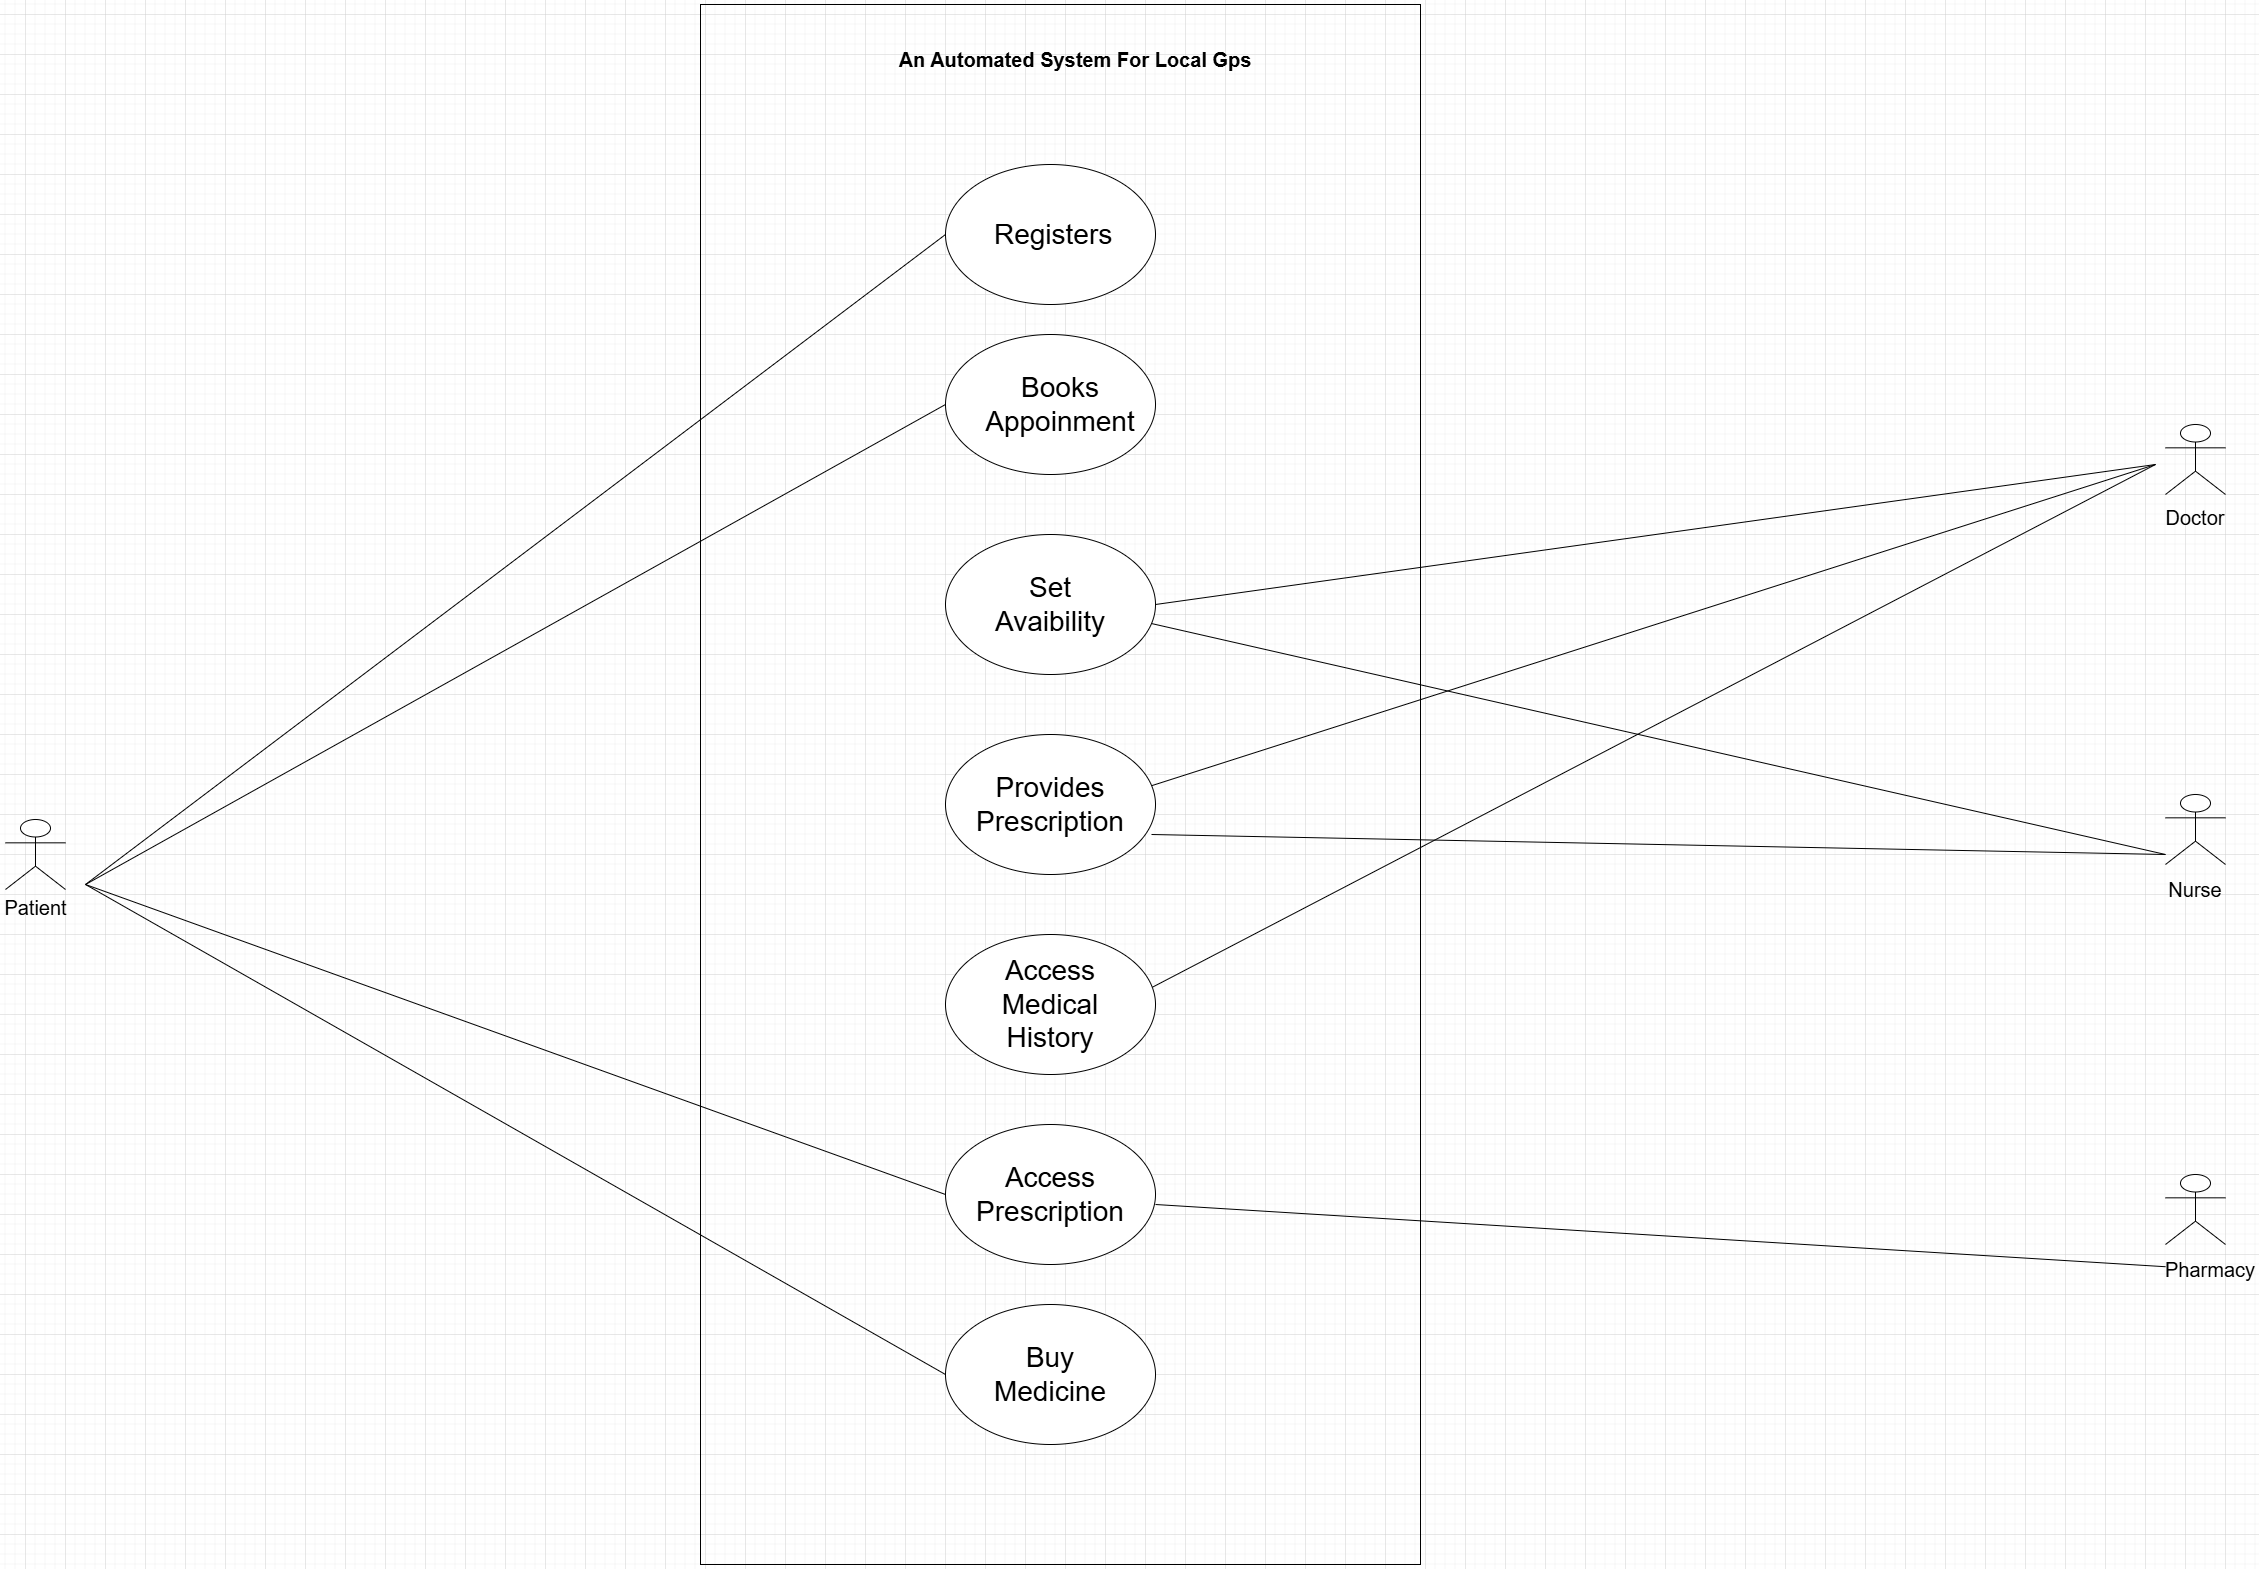

The diagram above was exported from draw.io. Its source (the exported page's mxGraphModel, read from the mxfile embedded in the PNG):
<mxGraphModel dx="5027" dy="2088" grid="1" gridSize="10" guides="1" tooltips="1" connect="1" arrows="1" fold="1" page="1" pageScale="1" pageWidth="827" pageHeight="1169" math="0" shadow="0">
  <root>
    <mxCell id="0" />
    <mxCell id="1" parent="0" />
    <mxCell id="OK2OBcOgKMvEiMr-RDZd-8" value="" style="rounded=0;whiteSpace=wrap;html=1;fillColor=none;" parent="1" vertex="1">
      <mxGeometry x="75" y="30" width="720" height="1560" as="geometry" />
    </mxCell>
    <mxCell id="OK2OBcOgKMvEiMr-RDZd-9" value="" style="ellipse;whiteSpace=wrap;html=1;" parent="1" vertex="1">
      <mxGeometry x="320" y="190" width="210" height="140" as="geometry" />
    </mxCell>
    <mxCell id="OK2OBcOgKMvEiMr-RDZd-16" value="&lt;font style=&quot;font-size: 28px;&quot;&gt;Registers&lt;/font&gt;" style="text;html=1;align=left;verticalAlign=middle;whiteSpace=wrap;rounded=0;" parent="1" vertex="1">
      <mxGeometry x="367" y="245" width="116" height="30" as="geometry" />
    </mxCell>
    <mxCell id="OK2OBcOgKMvEiMr-RDZd-17" value="" style="ellipse;whiteSpace=wrap;html=1;" parent="1" vertex="1">
      <mxGeometry x="320" y="360" width="210" height="140" as="geometry" />
    </mxCell>
    <mxCell id="OK2OBcOgKMvEiMr-RDZd-18" value="&lt;font style=&quot;font-size: 28px;&quot;&gt;Books Appoinment&lt;/font&gt;" style="text;html=1;align=center;verticalAlign=middle;whiteSpace=wrap;rounded=0;" parent="1" vertex="1">
      <mxGeometry x="358" y="390" width="154" height="80" as="geometry" />
    </mxCell>
    <mxCell id="OK2OBcOgKMvEiMr-RDZd-20" value="" style="ellipse;whiteSpace=wrap;html=1;" parent="1" vertex="1">
      <mxGeometry x="320" y="560" width="210" height="140" as="geometry" />
    </mxCell>
    <mxCell id="OK2OBcOgKMvEiMr-RDZd-21" value="&lt;font style=&quot;font-size: 28px;&quot;&gt;Set Avaibility&lt;/font&gt;" style="text;html=1;align=center;verticalAlign=middle;whiteSpace=wrap;rounded=0;" parent="1" vertex="1">
      <mxGeometry x="348" y="590" width="154" height="80" as="geometry" />
    </mxCell>
    <mxCell id="OK2OBcOgKMvEiMr-RDZd-22" value="" style="ellipse;whiteSpace=wrap;html=1;" parent="1" vertex="1">
      <mxGeometry x="320" y="760" width="210" height="140" as="geometry" />
    </mxCell>
    <mxCell id="OK2OBcOgKMvEiMr-RDZd-23" value="&lt;font style=&quot;font-size: 28px;&quot;&gt;Provides Prescription&lt;/font&gt;" style="text;html=1;align=center;verticalAlign=middle;whiteSpace=wrap;rounded=0;" parent="1" vertex="1">
      <mxGeometry x="348" y="790" width="154" height="80" as="geometry" />
    </mxCell>
    <mxCell id="OK2OBcOgKMvEiMr-RDZd-26" value="" style="ellipse;whiteSpace=wrap;html=1;" parent="1" vertex="1">
      <mxGeometry x="320" y="960" width="210" height="140" as="geometry" />
    </mxCell>
    <mxCell id="OK2OBcOgKMvEiMr-RDZd-27" value="&lt;font style=&quot;font-size: 28px;&quot;&gt;Access Medical History&lt;/font&gt;" style="text;html=1;align=center;verticalAlign=middle;whiteSpace=wrap;rounded=0;" parent="1" vertex="1">
      <mxGeometry x="348" y="990" width="154" height="80" as="geometry" />
    </mxCell>
    <mxCell id="OK2OBcOgKMvEiMr-RDZd-30" value="" style="ellipse;whiteSpace=wrap;html=1;" parent="1" vertex="1">
      <mxGeometry x="320" y="1150" width="210" height="140" as="geometry" />
    </mxCell>
    <mxCell id="OK2OBcOgKMvEiMr-RDZd-32" value="" style="ellipse;whiteSpace=wrap;html=1;" parent="1" vertex="1">
      <mxGeometry x="320" y="1330" width="210" height="140" as="geometry" />
    </mxCell>
    <mxCell id="OK2OBcOgKMvEiMr-RDZd-33" value="&lt;font style=&quot;font-size: 28px;&quot;&gt;Access Prescription&lt;/font&gt;" style="text;html=1;align=center;verticalAlign=middle;whiteSpace=wrap;rounded=0;" parent="1" vertex="1">
      <mxGeometry x="348" y="1180" width="154" height="80" as="geometry" />
    </mxCell>
    <mxCell id="OK2OBcOgKMvEiMr-RDZd-37" value="&lt;font style=&quot;font-size: 20px;&quot;&gt;Patient&lt;/font&gt;" style="shape=umlActor;html=1;verticalLabelPosition=bottom;verticalAlign=top;align=center;" parent="1" vertex="1">
      <mxGeometry x="-620" y="845" width="60" height="70" as="geometry" />
    </mxCell>
    <mxCell id="OK2OBcOgKMvEiMr-RDZd-39" value="" style="shape=umlActor;html=1;verticalLabelPosition=bottom;verticalAlign=top;align=center;" parent="1" vertex="1">
      <mxGeometry x="1540" y="450" width="60" height="70" as="geometry" />
    </mxCell>
    <mxCell id="OK2OBcOgKMvEiMr-RDZd-40" value="" style="shape=umlActor;html=1;verticalLabelPosition=bottom;verticalAlign=top;align=center;" parent="1" vertex="1">
      <mxGeometry x="1540" y="820" width="60" height="70" as="geometry" />
    </mxCell>
    <mxCell id="OK2OBcOgKMvEiMr-RDZd-41" value="" style="shape=umlActor;html=1;verticalLabelPosition=bottom;verticalAlign=top;align=center;" parent="1" vertex="1">
      <mxGeometry x="1540" y="1200" width="60" height="70" as="geometry" />
    </mxCell>
    <mxCell id="OK2OBcOgKMvEiMr-RDZd-42" value="&lt;font style=&quot;font-size: 20px;&quot;&gt;Doctor&lt;/font&gt;" style="text;html=1;align=center;verticalAlign=middle;whiteSpace=wrap;rounded=0;" parent="1" vertex="1">
      <mxGeometry x="1540" y="530" width="60" height="25" as="geometry" />
    </mxCell>
    <mxCell id="OK2OBcOgKMvEiMr-RDZd-43" value="&lt;font style=&quot;font-size: 20px;&quot;&gt;Nurse&lt;/font&gt;" style="text;html=1;align=center;verticalAlign=middle;whiteSpace=wrap;rounded=0;" parent="1" vertex="1">
      <mxGeometry x="1540" y="900" width="60" height="30" as="geometry" />
    </mxCell>
    <mxCell id="OK2OBcOgKMvEiMr-RDZd-44" value="&lt;font style=&quot;font-size: 20px;&quot;&gt;Pharmacy&lt;/font&gt;" style="text;html=1;align=center;verticalAlign=middle;whiteSpace=wrap;rounded=0;" parent="1" vertex="1">
      <mxGeometry x="1540" y="1280" width="90" height="30" as="geometry" />
    </mxCell>
    <mxCell id="OK2OBcOgKMvEiMr-RDZd-45" value="" style="endArrow=none;html=1;rounded=0;entryX=0;entryY=0.5;entryDx=0;entryDy=0;" parent="1" target="OK2OBcOgKMvEiMr-RDZd-9" edge="1">
      <mxGeometry width="50" height="50" relative="1" as="geometry">
        <mxPoint x="-540" y="910" as="sourcePoint" />
        <mxPoint x="140" y="330" as="targetPoint" />
      </mxGeometry>
    </mxCell>
    <mxCell id="OK2OBcOgKMvEiMr-RDZd-47" value="" style="endArrow=none;html=1;rounded=0;entryX=0;entryY=0.5;entryDx=0;entryDy=0;" parent="1" target="OK2OBcOgKMvEiMr-RDZd-17" edge="1">
      <mxGeometry width="50" height="50" relative="1" as="geometry">
        <mxPoint x="-540" y="910" as="sourcePoint" />
        <mxPoint x="348" y="351.5" as="targetPoint" />
      </mxGeometry>
    </mxCell>
    <mxCell id="OK2OBcOgKMvEiMr-RDZd-49" value="" style="endArrow=none;html=1;rounded=0;entryX=0;entryY=0.5;entryDx=0;entryDy=0;" parent="1" target="OK2OBcOgKMvEiMr-RDZd-32" edge="1">
      <mxGeometry width="50" height="50" relative="1" as="geometry">
        <mxPoint x="-540" y="910" as="sourcePoint" />
        <mxPoint x="288.19" y="1073.25" as="targetPoint" />
      </mxGeometry>
    </mxCell>
    <mxCell id="OK2OBcOgKMvEiMr-RDZd-50" value="" style="endArrow=none;html=1;rounded=0;" parent="1" edge="1">
      <mxGeometry width="50" height="50" relative="1" as="geometry">
        <mxPoint x="530" y="630" as="sourcePoint" />
        <mxPoint x="1530" y="490" as="targetPoint" />
      </mxGeometry>
    </mxCell>
    <mxCell id="OK2OBcOgKMvEiMr-RDZd-51" value="" style="endArrow=none;html=1;rounded=0;exitX=0.983;exitY=0.365;exitDx=0;exitDy=0;exitPerimeter=0;" parent="1" source="OK2OBcOgKMvEiMr-RDZd-22" edge="1">
      <mxGeometry width="50" height="50" relative="1" as="geometry">
        <mxPoint x="530" y="810" as="sourcePoint" />
        <mxPoint x="1530" y="490" as="targetPoint" />
      </mxGeometry>
    </mxCell>
    <mxCell id="OK2OBcOgKMvEiMr-RDZd-52" value="" style="endArrow=none;html=1;rounded=0;exitX=0.986;exitY=0.376;exitDx=0;exitDy=0;exitPerimeter=0;" parent="1" source="OK2OBcOgKMvEiMr-RDZd-26" edge="1">
      <mxGeometry width="50" height="50" relative="1" as="geometry">
        <mxPoint x="530" y="1180" as="sourcePoint" />
        <mxPoint x="1530" y="490" as="targetPoint" />
      </mxGeometry>
    </mxCell>
    <mxCell id="OK2OBcOgKMvEiMr-RDZd-53" value="" style="endArrow=none;html=1;rounded=0;entryX=0;entryY=0.5;entryDx=0;entryDy=0;" parent="1" edge="1" target="OK2OBcOgKMvEiMr-RDZd-30">
      <mxGeometry width="50" height="50" relative="1" as="geometry">
        <mxPoint x="-540" y="910" as="sourcePoint" />
        <mxPoint x="327" y="1360.5" as="targetPoint" />
      </mxGeometry>
    </mxCell>
    <mxCell id="OK2OBcOgKMvEiMr-RDZd-54" value="" style="endArrow=none;html=1;rounded=0;" parent="1" target="OK2OBcOgKMvEiMr-RDZd-44" edge="1">
      <mxGeometry width="50" height="50" relative="1" as="geometry">
        <mxPoint x="530" y="1230" as="sourcePoint" />
        <mxPoint x="1523" y="853.5" as="targetPoint" />
      </mxGeometry>
    </mxCell>
    <mxCell id="OK2OBcOgKMvEiMr-RDZd-55" value="" style="endArrow=none;html=1;rounded=0;exitX=0.981;exitY=0.636;exitDx=0;exitDy=0;exitPerimeter=0;" parent="1" source="OK2OBcOgKMvEiMr-RDZd-20" edge="1">
      <mxGeometry width="50" height="50" relative="1" as="geometry">
        <mxPoint x="540" y="1020" as="sourcePoint" />
        <mxPoint x="1540" y="880" as="targetPoint" />
      </mxGeometry>
    </mxCell>
    <mxCell id="OK2OBcOgKMvEiMr-RDZd-56" value="&lt;b&gt;An Automated System For Local Gps&lt;/b&gt;" style="text;html=1;align=center;verticalAlign=middle;whiteSpace=wrap;rounded=0;fontSize=20;" parent="1" vertex="1">
      <mxGeometry x="200" y="70" width="500" height="30" as="geometry" />
    </mxCell>
    <mxCell id="59RilD-2cVBZHocLFVtj-5" value="&lt;font style=&quot;font-size: 28px;&quot;&gt;Buy Medicine&lt;/font&gt;" style="text;html=1;align=center;verticalAlign=middle;whiteSpace=wrap;rounded=0;" vertex="1" parent="1">
      <mxGeometry x="348" y="1360" width="154" height="80" as="geometry" />
    </mxCell>
    <mxCell id="59RilD-2cVBZHocLFVtj-6" value="" style="endArrow=none;html=1;rounded=0;exitX=0.981;exitY=0.636;exitDx=0;exitDy=0;exitPerimeter=0;" edge="1" parent="1">
      <mxGeometry width="50" height="50" relative="1" as="geometry">
        <mxPoint x="526" y="860" as="sourcePoint" />
        <mxPoint x="1540" y="880" as="targetPoint" />
      </mxGeometry>
    </mxCell>
  </root>
</mxGraphModel>